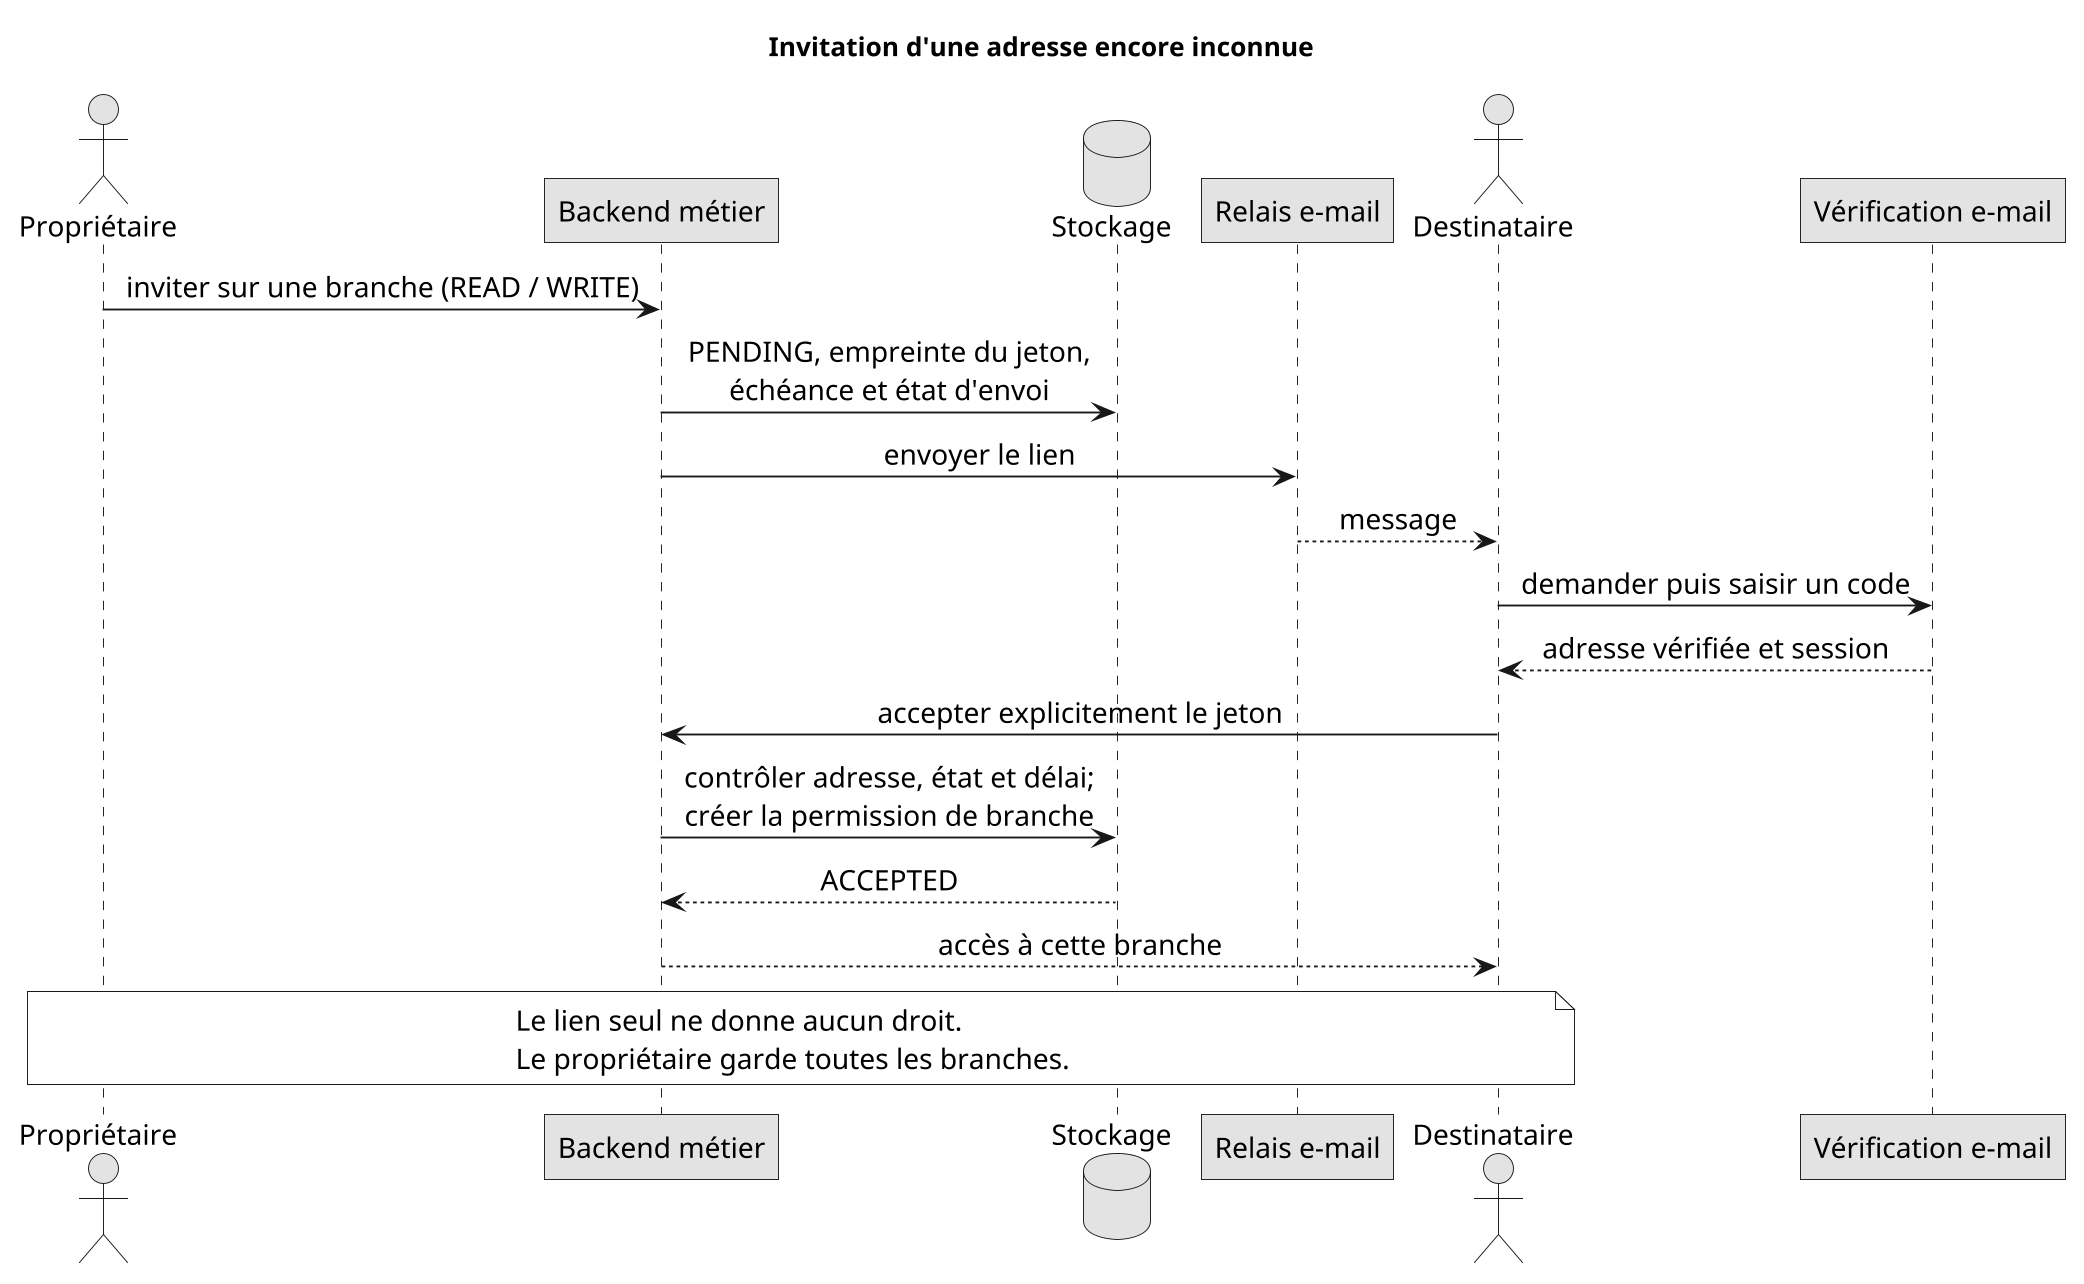

The diagram above was rendered by PlantUML. Its source (embedded in the PNG):
@startuml
!include style.puml
title Invitation d'une adresse encore inconnue
actor "Propriétaire" as O
participant "Backend métier" as B
database "Stockage" as D
participant "Relais e-mail" as E
actor "Destinataire" as R
participant "Vérification e-mail" as A
O -> B : inviter sur une branche (READ / WRITE)
B -> D : PENDING, empreinte du jeton,\néchéance et état d'envoi
B -> E : envoyer le lien
E --> R : message
R -> A : demander puis saisir un code
A --> R : adresse vérifiée et session
R -> B : accepter explicitement le jeton
B -> D : contrôler adresse, état et délai;\ncréer la permission de branche
D --> B : ACCEPTED
B --> R : accès à cette branche
note over O,R
Le lien seul ne donne aucun droit.
Le propriétaire garde toutes les branches.
end note
@enduml